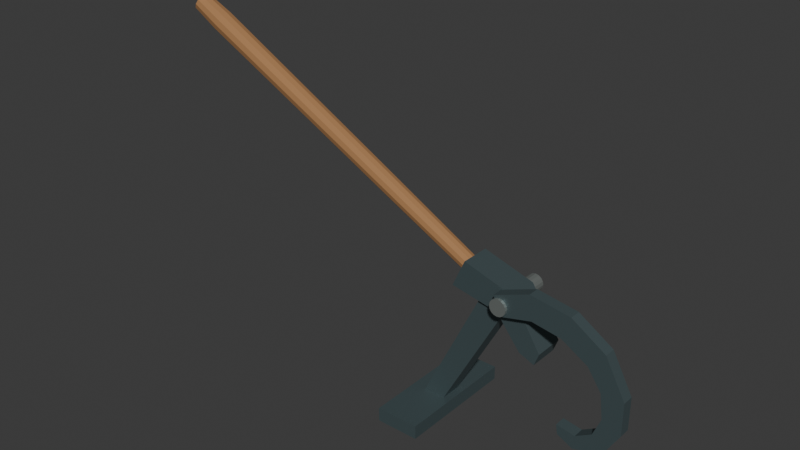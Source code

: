 # Source: source.blend  (saved by Blender 4.3.34; exported with 4.5.12 LTS)
import bpy
from mathutils import Matrix  # noqa: F401  (used for matrix-valued properties, if any)

bpy.ops.wm.read_factory_settings(use_empty=True)
scene = bpy.context.scene
scene.name = 'Scene'

# ---- collections
col_collection = bpy.data.collections.new('Collection'); scene.collection.children.link(col_collection)

# ---- materials (node trees are filled in below, after node groups)
mat_wholewarmtimber = bpy.data.materials.new('WholeWarmTimber')
mat_wholewarmtimber.diffuse_color = (0.38, 0.19, 0.075, 1.0)
mat_wholedarksteel = bpy.data.materials.new('WholeDarkSteel')
mat_wholedarksteel.diffuse_color = (0.12, 0.17, 0.18, 1.0)
mat_wholebrushedfixedaxle = bpy.data.materials.new('WholeBrushedFixedAxle')
mat_wholebrushedfixedaxle.diffuse_color = (0.38, 0.42, 0.4, 1.0)

# ---- material node trees
mat_wholewarmtimber.use_nodes = True; mat_wholewarmtimber.node_tree.nodes.clear()
_N = mat_wholewarmtimber.node_tree.nodes; _L = mat_wholewarmtimber.node_tree.links
n0 = _N.new('ShaderNodeBsdfPrincipled'); n0.name = 'Principled BSDF'; n0.location = (10, 300)
n0.inputs[0].default_value = (0.38, 0.19, 0.075, 1.0)
n0.inputs[2].default_value = 0.82
n1 = _N.new('ShaderNodeOutputMaterial'); n1.name = 'Material Output'; n1.location = (300, 300)
_L.new(n0.outputs[0], n1.inputs[0])
n1.is_active_output = True
mat_wholedarksteel.use_nodes = True; mat_wholedarksteel.node_tree.nodes.clear()
_N = mat_wholedarksteel.node_tree.nodes; _L = mat_wholedarksteel.node_tree.links
n0 = _N.new('ShaderNodeBsdfPrincipled'); n0.name = 'Principled BSDF'; n0.location = (10, 300)
n0.inputs[0].default_value = (0.12, 0.17, 0.18, 1.0)
n0.inputs[1].default_value = 0.65
n0.inputs[2].default_value = 0.56
n1 = _N.new('ShaderNodeOutputMaterial'); n1.name = 'Material Output'; n1.location = (300, 300)
_L.new(n0.outputs[0], n1.inputs[0])
n1.is_active_output = True
mat_wholebrushedfixedaxle.use_nodes = True; mat_wholebrushedfixedaxle.node_tree.nodes.clear()
_N = mat_wholebrushedfixedaxle.node_tree.nodes; _L = mat_wholebrushedfixedaxle.node_tree.links
n0 = _N.new('ShaderNodeBsdfPrincipled'); n0.name = 'Principled BSDF'; n0.location = (10, 300)
n0.inputs[0].default_value = (0.38, 0.42, 0.4, 1.0)
n0.inputs[1].default_value = 0.72
n0.inputs[2].default_value = 0.42
n1 = _N.new('ShaderNodeOutputMaterial'); n1.name = 'Material Output'; n1.location = (300, 300)
_L.new(n0.outputs[0], n1.inputs[0])
n1.is_active_output = True

# ---- world
world_world = bpy.data.worlds.new('World'); scene.world = world_world
world_world.use_nodes = True; world_world.node_tree.nodes.clear()
_N = world_world.node_tree.nodes; _L = world_world.node_tree.links
n0 = _N.new('ShaderNodeOutputWorld'); n0.name = 'World Output'; n0.location = (300, 300)
n1 = _N.new('ShaderNodeBackground'); n1.name = 'Background'; n1.location = (10, 300)
n1.inputs[0].default_value = (0.05088, 0.05088, 0.05088, 1.0)
_L.new(n1.outputs[0], n0.inputs[0])
n0.is_active_output = True
world_world.color = (0.05088, 0.05088, 0.05088)
world_world.sun_shadow_jitter_overblur = 0.0

# ---- meshes
me_wholetransversegroundfoot = bpy.data.meshes.new('WholeTransverseGroundFoot')
me_wholetransversegroundfoot.from_pydata([(0.08499, -0.2, 0.0), (0.225, -0.2, 0.0), (0.08499, 0.2, 0.0), (0.225, 0.2, 0.0), (0.08499, -0.2, 0.045), (0.225, -0.2, 0.045), (0.08499, 0.2, 0.045), (0.225, 0.2, 0.045)], [], [(0, 2, 3, 1), (4, 5, 7, 6), (0, 1, 5, 4), (2, 6, 7, 3), (0, 4, 6, 2), (1, 3, 7, 5)])
me_wholetransversegroundfoot.polygons.foreach_set('material_index', [1, 1, 1, 1, 1, 1])
me_wholetransversegroundfoot.materials.append(mat_wholewarmtimber)
me_wholetransversegroundfoot.materials.append(mat_wholedarksteel)
me_wholetransversegroundfoot.materials.append(mat_wholebrushedfixedaxle)
me_wholetransversegroundfoot.update()
me_wholeslopingfulcrumleg = bpy.data.meshes.new('WholeSlopingFulcrumLeg')
me_wholeslopingfulcrumleg.from_pydata([(0.12, -0.034, 0.025), (0.19, -0.034, 0.025), (0.42, -0.034, 0.455), (0.34, -0.034, 0.48), (0.12, 0.034, 0.025), (0.19, 0.034, 0.025), (0.42, 0.034, 0.455), (0.34, 0.034, 0.48)], [], [(3, 0, 1), (5, 4, 7), (1, 2, 3), (7, 6, 5), (0, 4, 5, 1), (1, 5, 6, 2), (2, 6, 7, 3), (3, 7, 4, 0)])
me_wholeslopingfulcrumleg.polygons.foreach_set('material_index', [1, 1, 1, 1, 1, 1, 1, 1])
me_wholeslopingfulcrumleg.materials.append(mat_wholewarmtimber)
me_wholeslopingfulcrumleg.materials.append(mat_wholedarksteel)
me_wholeslopingfulcrumleg.materials.append(mat_wholebrushedfixedaxle)
me_wholeslopingfulcrumleg.update()
me_wholeleversocketandopposingtoe = bpy.data.meshes.new('WholeLeverSocketAndOpposingToe')
me_wholeleversocketandopposingtoe.from_pydata([(0.39, -0.049, 0.43), (0.47, -0.049, 0.33), (0.52, -0.049, 0.31), (0.535, -0.049, 0.35), (0.44, -0.049, 0.5), (0.275, -0.049, 0.55), (0.235, -0.049, 0.46), (0.39, 0.049, 0.43), (0.47, 0.049, 0.33), (0.52, 0.049, 0.31), (0.535, 0.049, 0.35), (0.44, 0.049, 0.5), (0.275, 0.049, 0.55), (0.235, 0.049, 0.46)], [], [(0, 1, 2), (9, 8, 7), (0, 2, 3), (10, 9, 7), (0, 3, 4), (11, 10, 7), (6, 0, 4), (11, 7, 13), (4, 5, 6), (13, 12, 11), (0, 7, 8, 1), (1, 8, 9, 2), (2, 9, 10, 3), (3, 10, 11, 4), (4, 11, 12, 5), (5, 12, 13, 6), (6, 13, 7, 0)])
me_wholeleversocketandopposingtoe.polygons.foreach_set('material_index', [1, 1, 1, 1, 1, 1, 1, 1, 1, 1, 1, 1, 1, 1, 1, 1, 1])
me_wholeleversocketandopposingtoe.materials.append(mat_wholewarmtimber)
me_wholeleversocketandopposingtoe.materials.append(mat_wholedarksteel)
me_wholeleversocketandopposingtoe.materials.append(mat_wholebrushedfixedaxle)
me_wholeleversocketandopposingtoe.update()
me_wholelongtaperedtimberlever = bpy.data.meshes.new('WholeLongTaperedTimberLever')
me_wholelongtaperedtimberlever.from_pydata([(-0.805, 0.032, 1.08), (-0.7975, 0.02771, 1.094), (-0.792, 0.016, 1.104), (-0.79, 0.0, 1.108), (-0.792, -0.016, 1.104), (-0.7975, -0.02771, 1.094), (-0.805, -0.032, 1.08), (-0.8125, -0.02771, 1.066), (-0.818, -0.016, 1.056), (-0.82, 0.0, 1.052), (-0.818, 0.016, 1.056), (-0.8125, 0.02771, 1.066), (-0.7166, 0.036, 1.033), (-0.7082, 0.03118, 1.049), (-0.702, 0.018, 1.061), (-0.6998, 0.0, 1.065), (-0.702, -0.018, 1.061), (-0.7082, -0.03118, 1.049), (-0.7166, -0.036, 1.033), (-0.725, -0.03118, 1.017), (-0.7312, -0.018, 1.006), (-0.7335, 0.0, 1.001), (-0.7312, 0.018, 1.006), (-0.725, 0.03118, 1.017), (-0.03151, 0.03, 0.6705), (-0.0245, 0.02598, 0.6838), (-0.01936, 0.015, 0.6935), (-0.01748, 0.0, 0.697), (-0.01936, -0.015, 0.6935), (-0.0245, -0.02598, 0.6838), (-0.03151, -0.03, 0.6705), (-0.03853, -0.02598, 0.6572), (-0.04367, -0.015, 0.6475), (-0.04555, 0.0, 0.644), (-0.04367, 0.015, 0.6475), (-0.03853, 0.02598, 0.6572), (0.3, 0.026, 0.495), (0.3061, 0.02252, 0.5065), (0.3105, 0.013, 0.5149), (0.3122, 0.0, 0.518), (0.3105, -0.013, 0.5149), (0.3061, -0.02252, 0.5065), (0.3, -0.026, 0.495), (0.2939, -0.02252, 0.4835), (0.2895, -0.013, 0.4751), (0.2878, 0.0, 0.472), (0.2895, 0.013, 0.4751), (0.2939, 0.02252, 0.4835)], [], [(11, 10, 9, 8, 7, 6, 5, 4, 3, 2, 1, 0), (36, 37, 38, 39, 40, 41, 42, 43, 44, 45, 46, 47), (0, 1, 13, 12), (1, 2, 14, 13), (2, 3, 15, 14), (3, 4, 16, 15), (4, 5, 17, 16), (5, 6, 18, 17), (6, 7, 19, 18), (7, 8, 20, 19), (8, 9, 21, 20), (9, 10, 22, 21), (10, 11, 23, 22), (11, 0, 12, 23), (12, 13, 25, 24), (13, 14, 26, 25), (14, 15, 27, 26), (15, 16, 28, 27), (16, 17, 29, 28), (17, 18, 30, 29), (18, 19, 31, 30), (19, 20, 32, 31), (20, 21, 33, 32), (21, 22, 34, 33), (22, 23, 35, 34), (23, 12, 24, 35), (24, 25, 37, 36), (25, 26, 38, 37), (26, 27, 39, 38), (27, 28, 40, 39), (28, 29, 41, 40), (29, 30, 42, 41), (30, 31, 43, 42), (31, 32, 44, 43), (32, 33, 45, 44), (33, 34, 46, 45), (34, 35, 47, 46), (35, 24, 36, 47)])
me_wholelongtaperedtimberlever.materials.append(mat_wholewarmtimber)
me_wholelongtaperedtimberlever.materials.append(mat_wholedarksteel)
me_wholelongtaperedtimberlever.materials.append(mat_wholebrushedfixedaxle)
me_wholelongtaperedtimberlever.update()
me_wholetransversefixedhookaxle = bpy.data.meshes.new('WholeTransverseFixedHookAxle')
me_wholetransversefixedhookaxle.from_pydata([(0.447, -0.093, 0.475), (0.4449, -0.093, 0.4647), (0.4391, -0.093, 0.4559), (0.4303, -0.093, 0.4501), (0.42, -0.093, 0.448), (0.4097, -0.093, 0.4501), (0.4009, -0.093, 0.4559), (0.395, -0.093, 0.4647), (0.393, -0.093, 0.475), (0.395, -0.093, 0.4853), (0.4009, -0.093, 0.4941), (0.4097, -0.093, 0.4999), (0.42, -0.093, 0.502), (0.4303, -0.093, 0.4999), (0.4391, -0.093, 0.4941), (0.4449, -0.093, 0.4853), (0.447, 0.093, 0.475), (0.4449, 0.093, 0.4647), (0.4391, 0.093, 0.4559), (0.4303, 0.093, 0.4501), (0.42, 0.093, 0.448), (0.4097, 0.093, 0.4501), (0.4009, 0.093, 0.4559), (0.395, 0.093, 0.4647), (0.393, 0.093, 0.475), (0.395, 0.093, 0.4853), (0.4009, 0.093, 0.4941), (0.4097, 0.093, 0.4999), (0.42, 0.093, 0.502), (0.4303, 0.093, 0.4999), (0.4391, 0.093, 0.4941), (0.4449, 0.093, 0.4853)], [], [(15, 14, 13, 12, 11, 10, 9, 8, 7, 6, 5, 4, 3, 2, 1, 0), (16, 17, 18, 19, 20, 21, 22, 23, 24, 25, 26, 27, 28, 29, 30, 31), (0, 1, 17, 16), (1, 2, 18, 17), (2, 3, 19, 18), (3, 4, 20, 19), (4, 5, 21, 20), (5, 6, 22, 21), (6, 7, 23, 22), (7, 8, 24, 23), (8, 9, 25, 24), (9, 10, 26, 25), (10, 11, 27, 26), (11, 12, 28, 27), (12, 13, 29, 28), (13, 14, 30, 29), (14, 15, 31, 30), (15, 0, 16, 31)])
me_wholetransversefixedhookaxle.polygons.foreach_set('material_index', [2, 2, 2, 2, 2, 2, 2, 2, 2, 2, 2, 2, 2, 2, 2, 2, 2, 2])
me_wholetransversefixedhookaxle.materials.append(mat_wholewarmtimber)
me_wholetransversefixedhookaxle.materials.append(mat_wholedarksteel)
me_wholetransversefixedhookaxle.materials.append(mat_wholebrushedfixedaxle)
me_wholetransversefixedhookaxle.update()
me_wholebroadcurvedreturninghook = bpy.data.meshes.new('WholeBroadCurvedReturningHook')
me_wholebroadcurvedreturninghook.from_pydata([(0.425, -0.084, 0.445), (0.525, -0.084, 0.47), (0.62, -0.084, 0.455), (0.705, -0.084, 0.405), (0.75, -0.084, 0.34), (0.76, -0.084, 0.26), (0.735, -0.084, 0.2), (0.685, -0.084, 0.17), (0.625, -0.084, 0.18), (0.63, -0.084, 0.15), (0.68, -0.084, 0.125), (0.77, -0.084, 0.15), (0.82, -0.084, 0.235), (0.82, -0.084, 0.34), (0.755, -0.084, 0.46), (0.645, -0.084, 0.53), (0.515, -0.084, 0.55), (0.4, -0.084, 0.505), (0.425, -0.047, 0.445), (0.525, -0.047, 0.47), (0.62, -0.047, 0.455), (0.705, -0.047, 0.405), (0.75, -0.047, 0.34), (0.76, -0.047, 0.26), (0.735, -0.047, 0.2), (0.685, -0.047, 0.17), (0.625, -0.047, 0.18), (0.63, -0.047, 0.15), (0.68, -0.047, 0.125), (0.77, -0.047, 0.15), (0.82, -0.047, 0.235), (0.82, -0.047, 0.34), (0.755, -0.047, 0.46), (0.645, -0.047, 0.53), (0.515, -0.047, 0.55), (0.4, -0.047, 0.505)], [], [(17, 0, 1), (19, 18, 35), (17, 1, 2), (20, 19, 35), (7, 8, 9), (27, 26, 25), (7, 9, 10), (28, 27, 25), (6, 7, 10), (28, 25, 24), (6, 10, 11), (29, 28, 24), (5, 6, 11), (29, 24, 23), (5, 11, 12), (30, 29, 23), (4, 5, 12), (30, 23, 22), (4, 12, 13), (31, 30, 22), (3, 4, 13), (31, 22, 21), (2, 3, 13), (31, 21, 20), (2, 13, 14), (32, 31, 20), (17, 2, 14), (32, 20, 35), (17, 14, 15), (33, 32, 35), (15, 16, 17), (35, 34, 33), (0, 18, 19, 1), (1, 19, 20, 2), (2, 20, 21, 3), (3, 21, 22, 4), (4, 22, 23, 5), (5, 23, 24, 6), (6, 24, 25, 7), (7, 25, 26, 8), (8, 26, 27, 9), (9, 27, 28, 10), (10, 28, 29, 11), (11, 29, 30, 12), (12, 30, 31, 13), (13, 31, 32, 14), (14, 32, 33, 15), (15, 33, 34, 16), (16, 34, 35, 17), (17, 35, 18, 0)])
me_wholebroadcurvedreturninghook.polygons.foreach_set('material_index', [1, 1, 1, 1, 1, 1, 1, 1, 1, 1, 1, 1, 1, 1, 1, 1, 1, 1, 1, 1, 1, 1, 1, 1, 1, 1, 1, 1, 1, 1, 1, 1, 1, 1, 1, 1, 1, 1, 1, 1, 1, 1, 1, 1, 1, 1, 1, 1, 1, 1])
me_wholebroadcurvedreturninghook.materials.append(mat_wholewarmtimber)
me_wholebroadcurvedreturninghook.materials.append(mat_wholedarksteel)
me_wholebroadcurvedreturninghook.materials.append(mat_wholebrushedfixedaxle)
me_wholebroadcurvedreturninghook.update()

# ---- objects
ob_onewholefixedopencanthook = bpy.data.objects.new('OneWholeFixedOpenCantHook', None)
ob_wholetransversegroundfoot = bpy.data.objects.new('WholeTransverseGroundFoot', me_wholetransversegroundfoot)
ob_wholeslopingfulcrumleg = bpy.data.objects.new('WholeSlopingFulcrumLeg', me_wholeslopingfulcrumleg)
ob_wholeleversocketandopposingtoe = bpy.data.objects.new('WholeLeverSocketAndOpposingToe', me_wholeleversocketandopposingtoe)
ob_wholelongtaperedtimberlever = bpy.data.objects.new('WholeLongTaperedTimberLever', me_wholelongtaperedtimberlever)
ob_wholetransversefixedhookaxle = bpy.data.objects.new('WholeTransverseFixedHookAxle', me_wholetransversefixedhookaxle)
ob_wholebroadcurvedreturninghook = bpy.data.objects.new('WholeBroadCurvedReturningHook', me_wholebroadcurvedreturninghook)

# ---- transforms, parenting, visibility, modifiers, constraints
ob_onewholefixedopencanthook.location = (0.0, 0.0, 0.0)
ob_wholetransversegroundfoot.parent = ob_onewholefixedopencanthook
ob_wholetransversegroundfoot.location = (0.0, 0.0, 0.0)
ob_wholeslopingfulcrumleg.parent = ob_onewholefixedopencanthook
ob_wholeslopingfulcrumleg.location = (0.0, 0.0, 0.0)
ob_wholeleversocketandopposingtoe.parent = ob_onewholefixedopencanthook
ob_wholeleversocketandopposingtoe.location = (0.0, 0.0, 0.0)
ob_wholelongtaperedtimberlever.parent = ob_onewholefixedopencanthook
ob_wholelongtaperedtimberlever.location = (0.0, 0.0, 0.0)
ob_wholetransversefixedhookaxle.parent = ob_onewholefixedopencanthook
ob_wholetransversefixedhookaxle.location = (0.0, 0.0, 0.0)
ob_wholebroadcurvedreturninghook.parent = ob_onewholefixedopencanthook
ob_wholebroadcurvedreturninghook.location = (0.0, 0.0, 0.0)

# ---- collection membership
scene.collection.objects.link(ob_onewholefixedopencanthook)
scene.collection.objects.link(ob_wholetransversegroundfoot)
scene.collection.objects.link(ob_wholeslopingfulcrumleg)
scene.collection.objects.link(ob_wholeleversocketandopposingtoe)
scene.collection.objects.link(ob_wholelongtaperedtimberlever)
scene.collection.objects.link(ob_wholetransversefixedhookaxle)
scene.collection.objects.link(ob_wholebroadcurvedreturninghook)

# ---- scene / render settings (as saved in the file)
scene.frame_start = 1; scene.frame_end = 250; scene.frame_set(1)
scene.render.engine = 'CYCLES'
scene.render.use_compositing = False
scene.cycles.use_denoising = False
scene.cycles.samples = 128
scene.cycles.use_adaptive_sampling = False
scene.cycles.seed = 17
bpy.context.view_layer.update()

# ---- added for rendering (the .blend has no active camera and no usable light): camera, sun
cam_auto = bpy.data.cameras.new('AutoCamera')
cam_auto.lens = 50.0
cam_auto.sensor_width = 36.0
cam_auto.clip_end = 1000.0
ob_auto_camera = bpy.data.objects.new('AutoCamera', cam_auto)
scene.collection.objects.link(ob_auto_camera)
ob_auto_camera.location = (1.86836, -2.24203, 2.04883)
ob_auto_camera.rotation_euler = (1.09748, -7.21219e-08, 0.694738)
scene.camera = ob_auto_camera
light_auto_sun = bpy.data.lights.new('AutoSun', 'SUN')
light_auto_sun.energy = 3.0
light_auto_sun.angle = 0.0523599
ob_auto_sun = bpy.data.objects.new('AutoSun', light_auto_sun)
scene.collection.objects.link(ob_auto_sun)
ob_auto_sun.rotation_euler = (0.872665, 0.174533, 0.523599)
bpy.context.view_layer.update()
